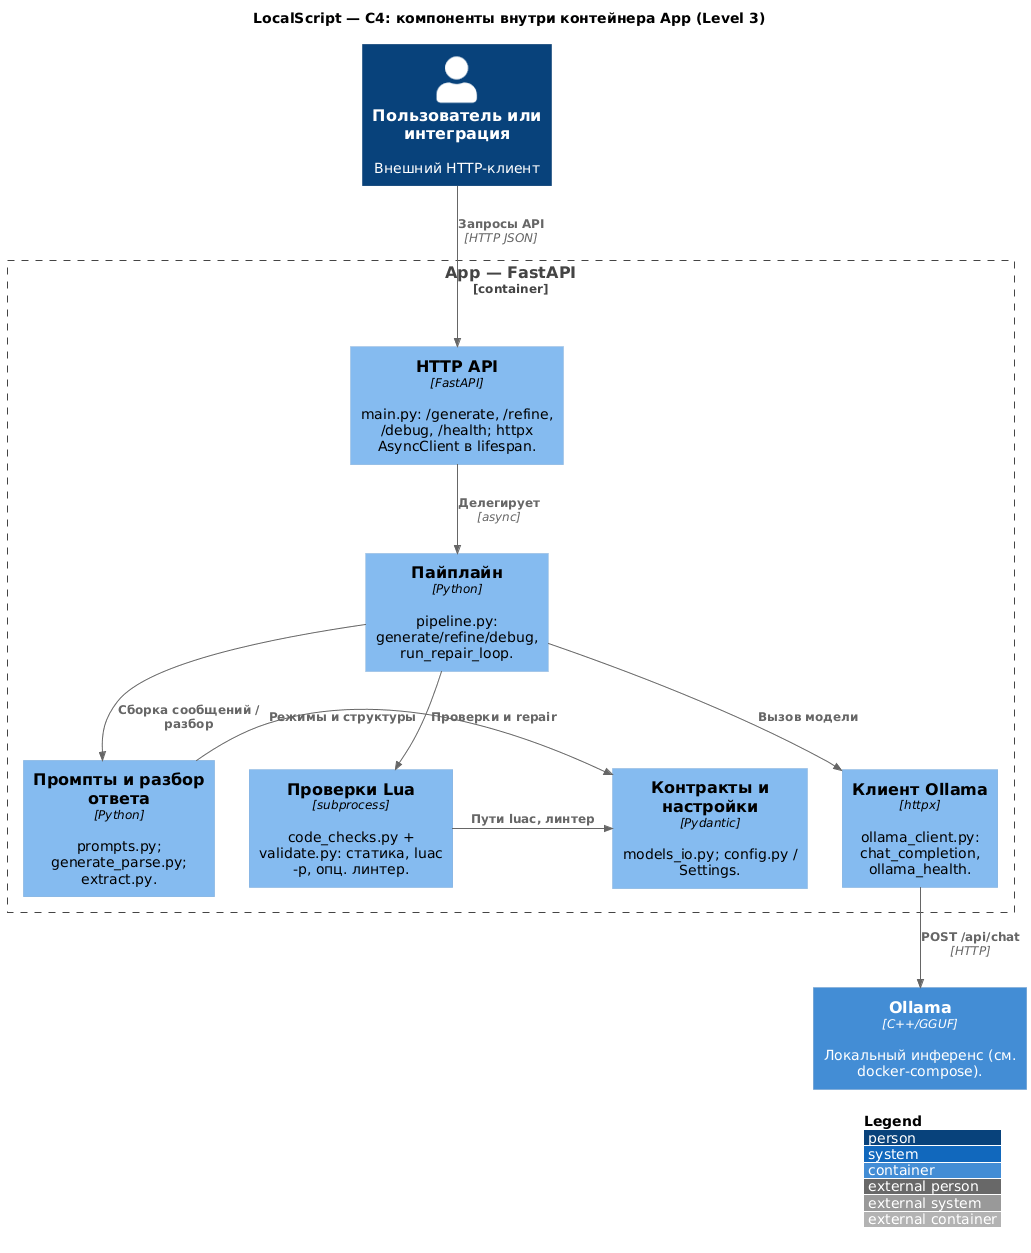

The diagram above was rendered by PlantUML. Its source (embedded in the PNG):
@startuml L3_components
title LocalScript — C4: компоненты внутри контейнера App (Level 3)

!include ../vendor/C4-PlantUML/C4_Component.puml
!include ../vendor/C4-PlantUML/C4_Container.puml

LAYOUT_WITH_LEGEND()

Person(user, "Пользователь или интеграция", "Внешний HTTP-клиент")

Container(ollama, "Ollama", "C++/GGUF", "Локальный инференс (см. docker-compose).")

Container_Boundary(app, "App — FastAPI") {
    Component(http_api, "HTTP API", "FastAPI", "main.py: /generate, /refine, /debug, /health; httpx AsyncClient в lifespan.")
    Component(orch, "Пайплайн", "Python", "pipeline.py: generate/refine/debug, run_repair_loop.")
    Component(llm, "Клиент Ollama", "httpx", "ollama_client.py: chat_completion, ollama_health.")
    Component(nlp, "Промпты и разбор ответа", "Python", "prompts.py; generate_parse.py; extract.py.")
    Component(gates, "Проверки Lua", "subprocess", "code_checks.py + validate.py: статика, luac -p, опц. линтер.")
    Component(contracts, "Контракты и настройки", "Pydantic", "models_io.py; config.py / Settings.")
}

Rel(user, http_api, "Запросы API", "HTTP JSON")
Rel(http_api, orch, "Делегирует", "async")
Rel(orch, nlp, "Сборка сообщений / разбор", "")
Rel(orch, llm, "Вызов модели", "")
Rel(orch, gates, "Проверки и repair", "")
Rel(llm, ollama, "POST /api/chat", "HTTP")
Rel_R(nlp, contracts, "Режимы и структуры", "")
Rel_R(gates, contracts, "Пути luac, линтер", "")

@enduml